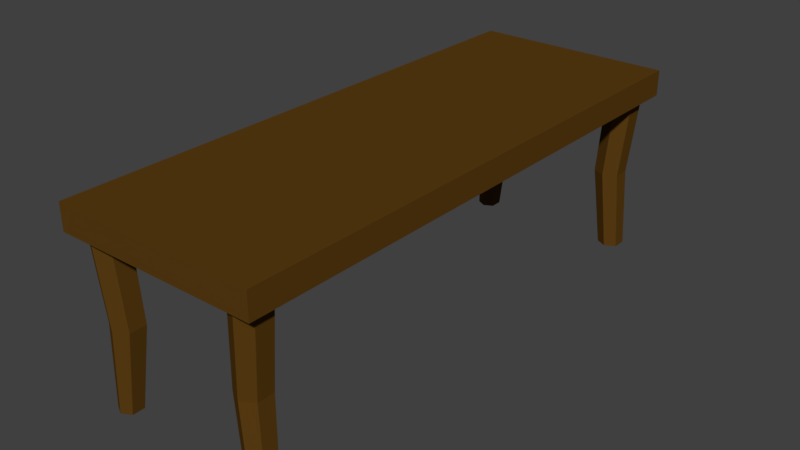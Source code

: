 # Source: table_1.blend  (saved by Blender 2.77.0; exported with 4.5.12 LTS)
import bpy
from mathutils import Matrix  # noqa: F401  (used for matrix-valued properties, if any)

bpy.ops.wm.read_factory_settings(use_empty=True)
scene = bpy.context.scene
scene.name = 'Scene'

# ---- collections
col_collection_1 = bpy.data.collections.new('Collection 1'); scene.collection.children.link(col_collection_1)

# ---- materials (node trees are filled in below, after node groups)
mat_table1color = bpy.data.materials.new('table1color')
mat_table1color.alpha_threshold = 0.0
mat_table1color.diffuse_color = (0.07641, 0.03884, 0.003067, 1.0)
mat_table1color.roughness = 0.5
mat_table1color.line_color = (0.0, 0.0, 0.0, 1.0)

# ---- material node trees
mat_table1color.use_nodes = True; mat_table1color.node_tree.nodes.clear()
_N = mat_table1color.node_tree.nodes; _L = mat_table1color.node_tree.links
n0 = _N.new('ShaderNodeOutputMaterial'); n0.name = 'Material Output'; n0.location = (300, 300)
n1 = _N.new('ShaderNodeBsdfDiffuse'); n1.name = 'Diffuse BSDF'; n1.location = (10, 300)
n1.inputs[0].default_value = (0.1043, 0.04748, 0.0068, 1.0)
_L.new(n1.outputs[0], n0.inputs[0])
n0.is_active_output = True

# ---- world
world_world = bpy.data.worlds.new('World'); scene.world = world_world
world_world.color = (0.05088, 0.05088, 0.05088)
world_world.use_sun_shadow = False
world_world.sun_shadow_jitter_overblur = 0.0
world_world.cycles.sampling_method = 'MANUAL'

# ---- meshes
me_cube = bpy.data.meshes.new('Cube')
me_cube.from_pydata([(1.0, -0.1273, -11.22), (-1.0, -0.1273, -11.22), (1.0, 0.1273, -11.22), (-1.0, 0.1273, -11.22), (0.9096, -0.1273, -11.22), (-0.9096, -0.1273, -11.22), (0.9096, 0.1273, -11.22), (-0.9096, 0.1273, -11.22), (-1.0, -0.1273, -10.76), (-1.0, 0.1273, -10.76), (1.0, -0.1273, -10.76), (1.0, 0.1273, -10.76), (0.9096, -0.1273, -10.66), (-0.9096, -0.1273, -10.66), (0.9096, 0.1273, -10.76), (-0.9096, 0.1273, -10.76), (0.6308, -0.1273, -11.22), (-0.6308, -0.1273, -11.22), (0.6308, 0.1273, -11.22), (-0.6308, 0.1273, -11.22), (-0.6308, 0.1273, -10.76), (0.6308, 0.1273, -10.76), (0.6308, -0.1273, -10.66), (-0.6308, -0.1273, -10.66), (-0.7702, -0.1273, -11.22), (-0.7702, 0.1273, -11.22), (-0.7702, -0.1273, -10.96), (-0.7702, 0.1273, -10.76), (0.7702, 0.1273, -10.76), (0.7702, -0.1273, -11.22), (0.7702, 0.1273, -11.22), (0.7702, -0.1273, -10.96), (1.0, -0.1273, -9.8), (1.0, 0.1273, -9.8), (0.9096, 0.1273, -9.8), (-0.9096, 0.1273, -9.8), (-1.0, -0.1273, -9.8), (-1.0, 0.1273, -9.8), (0.9096, -0.1273, -9.899), (-0.9096, -0.1273, -9.899), (0.6308, 0.1273, -9.8), (-0.6308, 0.1273, -9.8), (0.6308, -0.1273, -9.899), (-0.6308, -0.1273, -9.899), (-0.7702, 0.1273, -9.8), (-0.7702, -0.1273, -9.595), (0.7702, -0.1273, -9.595), (0.7702, 0.1273, -9.8), (0.7064, -0.9253, -10.8), (0.8342, -0.9253, -10.52), (0.8342, -0.9253, -9.825), (0.8757, -1.722, -10.57), (0.6647, -1.722, -10.57), (0.7702, -1.722, -10.8), (0.8757, -1.722, -9.992), (0.6647, -1.722, -9.992), (0.7702, -1.722, -9.761), (-0.864, -1.748, -10.53), (-0.6763, -1.748, -10.53), (-0.7702, -1.748, -10.74), (-0.864, -1.748, -10.02), (-0.6763, -1.748, -10.02), (-0.7702, -1.748, -9.819), (0.5785, -0.9253, -10.52), (0.5785, -0.9253, -9.825), (0.7064, -0.9253, -9.546), (-0.7064, -0.937, -9.546), (-0.5785, -0.937, -9.825), (-0.7064, -0.937, -10.8), (-0.8342, -0.937, -10.52), (-0.8342, -0.937, -9.825), (-0.5785, -0.937, -10.52), (1.0, -0.1273, 11.22), (-1.0, -0.1273, 11.22), (1.0, 0.1273, 11.22), (-1.0, 0.1273, 11.22), (1.0, -0.1273, 2.299e-08), (-1.0, -0.1273, 2.299e-08), (1.0, 0.1273, -2.299e-08), (-1.0, 0.1273, -2.299e-08), (0.9096, -0.1273, 11.22), (-0.9096, -0.1273, 11.22), (0.9096, 0.1273, 11.22), (-0.9096, 0.1273, 11.22), (-0.9096, 0.1273, -2.299e-08), (0.9096, 0.1273, -2.299e-08), (0.9096, -0.1273, 2.299e-08), (-0.9096, -0.1273, 2.299e-08), (-1.0, -0.1273, 10.76), (-1.0, 0.1273, 10.76), (1.0, -0.1273, 10.76), (1.0, 0.1273, 10.76), (0.9096, -0.1273, 10.66), (-0.9096, -0.1273, 10.66), (0.9096, 0.1273, 10.76), (-0.9096, 0.1273, 10.76), (0.6308, -0.1273, 11.22), (-0.6308, -0.1273, 11.22), (0.6308, 0.1273, 11.22), (-0.6308, 0.1273, 11.22), (-0.6308, 0.1273, -2.299e-08), (0.6308, 0.1273, -2.299e-08), (0.6308, -0.1273, 2.299e-08), (-0.6308, -0.1273, 2.299e-08), (-0.6308, 0.1273, 10.76), (0.6308, 0.1273, 10.76), (0.6308, -0.1273, 10.66), (-0.6308, -0.1273, 10.66), (-0.7702, -0.1273, 11.22), (-0.7702, 0.1273, 11.22), (-0.7702, -0.1273, 2.299e-08), (-0.7702, -0.1273, 10.96), (-0.7702, 0.1273, -2.299e-08), (-0.7702, 0.1273, 10.76), (0.7702, 0.1273, -2.299e-08), (0.7702, 0.1273, 10.76), (0.7702, -0.1273, 11.22), (0.7702, 0.1273, 11.22), (0.7702, -0.1273, 2.299e-08), (0.7702, -0.1273, 10.96), (1.0, -0.1273, 9.8), (1.0, 0.1273, 9.8), (0.9096, 0.1273, 9.8), (-0.9096, 0.1273, 9.8), (-1.0, -0.1273, 9.8), (-1.0, 0.1273, 9.8), (0.9096, -0.1273, 9.899), (-0.9096, -0.1273, 9.899), (0.6308, 0.1273, 9.8), (-0.6308, 0.1273, 9.8), (0.6308, -0.1273, 9.899), (-0.6308, -0.1273, 9.899), (-0.7702, 0.1273, 9.8), (-0.7702, -0.1273, 9.595), (0.7702, -0.1273, 9.595), (0.7702, 0.1273, 9.8), (0.7064, -0.9253, 10.8), (0.8342, -0.9253, 10.52), (0.8342, -0.9253, 9.825), (0.8757, -1.722, 10.57), (0.6647, -1.722, 10.57), (0.7702, -1.722, 10.8), (0.8757, -1.722, 9.992), (0.6647, -1.722, 9.992), (0.7702, -1.722, 9.761), (-0.864, -1.748, 10.53), (-0.6763, -1.748, 10.53), (-0.7702, -1.748, 10.74), (-0.864, -1.748, 10.02), (-0.6763, -1.748, 10.02), (-0.7702, -1.748, 9.819), (0.5785, -0.9253, 10.52), (0.5785, -0.9253, 9.825), (0.7064, -0.9253, 9.546), (-0.7064, -0.937, 9.546), (-0.5785, -0.937, 9.825), (-0.7064, -0.937, 10.8), (-0.8342, -0.937, 10.52), (-0.8342, -0.937, 9.825), (-0.5785, -0.937, 10.52)], [], [(8, 9, 3, 1), (7, 5, 1, 3), (32, 33, 78, 76), (35, 37, 79, 84), (39, 87, 77, 36), (32, 76, 86, 38), (45, 110, 87, 39), (33, 34, 85, 78), (44, 35, 84, 112), (2, 0, 4, 6), (25, 24, 5, 7), (25, 7, 15, 27), (2, 6, 14, 11), (24, 26, 13, 5), (0, 10, 12, 4), (5, 13, 8, 1), (7, 3, 9, 15), (0, 2, 11, 10), (36, 37, 9, 8), (29, 31, 22, 16), (16, 22, 23, 17), (30, 18, 21, 28), (18, 19, 20, 21), (30, 29, 16, 18), (18, 16, 17, 19), (47, 40, 101, 114), (40, 41, 100, 101), (46, 118, 102, 42), (42, 102, 103, 43), (17, 23, 26, 24), (19, 25, 27, 20), (19, 17, 24, 25), (41, 44, 112, 100), (43, 103, 110, 45), (38, 86, 118, 46), (34, 47, 114, 85), (6, 4, 29, 30), (6, 30, 28, 14), (4, 12, 31, 29), (14, 28, 47, 34), (20, 27, 44, 41), (22, 42, 43, 23), (21, 20, 41, 40), (28, 21, 40, 47), (77, 79, 37, 36), (27, 15, 35, 44), (11, 14, 34, 33), (10, 32, 38, 12), (13, 39, 36, 8), (15, 9, 37, 35), (10, 11, 33, 32), (49, 50, 54, 51), (63, 48, 53, 52), (65, 64, 55, 56), (50, 65, 56, 54), (48, 49, 51, 53), (64, 63, 52, 55), (67, 66, 62, 61), (69, 68, 59, 57), (66, 70, 60, 62), (68, 71, 58, 59), (71, 67, 61, 58), (70, 69, 57, 60), (57, 59, 58, 61, 62, 60), (51, 54, 56, 55, 52, 53), (42, 22, 63, 64), (31, 12, 49, 48), (38, 46, 65, 50), (46, 42, 64, 65), (22, 31, 48, 63), (12, 38, 50, 49), (39, 13, 69, 70), (23, 43, 67, 71), (26, 23, 71, 68), (45, 39, 70, 66), (13, 26, 68, 69), (43, 45, 66, 67), (88, 73, 75, 89), (83, 75, 73, 81), (120, 76, 78, 121), (123, 84, 79, 125), (127, 124, 77, 87), (120, 126, 86, 76), (133, 127, 87, 110), (121, 78, 85, 122), (132, 112, 84, 123), (74, 82, 80, 72), (109, 83, 81, 108), (109, 113, 95, 83), (74, 91, 94, 82), (108, 81, 93, 111), (72, 80, 92, 90), (81, 73, 88, 93), (83, 95, 89, 75), (72, 90, 91, 74), (124, 88, 89, 125), (116, 96, 106, 119), (96, 97, 107, 106), (117, 115, 105, 98), (98, 105, 104, 99), (117, 98, 96, 116), (98, 99, 97, 96), (135, 114, 101, 128), (128, 101, 100, 129), (134, 130, 102, 118), (130, 131, 103, 102), (97, 108, 111, 107), (99, 104, 113, 109), (99, 109, 108, 97), (129, 100, 112, 132), (131, 133, 110, 103), (126, 134, 118, 86), (122, 85, 114, 135), (82, 117, 116, 80), (82, 94, 115, 117), (80, 116, 119, 92), (94, 122, 135, 115), (104, 129, 132, 113), (106, 107, 131, 130), (105, 128, 129, 104), (115, 135, 128, 105), (77, 124, 125, 79), (113, 132, 123, 95), (91, 121, 122, 94), (90, 92, 126, 120), (93, 88, 124, 127), (95, 123, 125, 89), (90, 120, 121, 91), (137, 139, 142, 138), (151, 140, 141, 136), (153, 144, 143, 152), (138, 142, 144, 153), (136, 141, 139, 137), (152, 143, 140, 151), (155, 149, 150, 154), (157, 145, 147, 156), (154, 150, 148, 158), (156, 147, 146, 159), (159, 146, 149, 155), (158, 148, 145, 157), (145, 148, 150, 149, 146, 147), (139, 141, 140, 143, 144, 142), (130, 152, 151, 106), (119, 136, 137, 92), (126, 138, 153, 134), (134, 153, 152, 130), (106, 151, 136, 119), (92, 137, 138, 126), (127, 158, 157, 93), (107, 159, 155, 131), (111, 156, 159, 107), (133, 154, 158, 127), (93, 157, 156, 111), (131, 155, 154, 133)])
me_cube.materials.append(mat_table1color)
me_cube.materials.append(None)
me_cube.use_remesh_preserve_volume = False
me_cube.use_remesh_preserve_attributes = False
me_cube.use_mirror_vertex_groups = False
me_cube.update()

# ---- objects
ob_cube = bpy.data.objects.new('Cube', me_cube)

# ---- transforms, parenting, visibility, modifiers, constraints
ob_cube.location = (0.0, 0.0, 1.227)
ob_cube.rotation_euler = (1.571, 0.0, 0.0)
ob_cube.scale = (0.6861, 0.6861, 0.166)
ob_cube.lock_rotations_4d = False
ob_cube.empty_display_type = 'ARROWS'
ob_cube.lineart.crease_threshold = 0.0

# ---- collection membership
col_collection_1.objects.link(ob_cube)

# ---- scene / render settings (as saved in the file)
scene.frame_start = 1; scene.frame_end = 250; scene.frame_set(1)
scene.render.engine = 'CYCLES'
scene.render.resolution_percentage = 50
scene.render.dither_intensity = 0.0
scene.cycles.use_denoising = False
scene.cycles.samples = 128
scene.cycles.sampling_pattern = 'TABULATED_SOBOL'
scene.cycles.light_sampling_threshold = 0.0
scene.cycles.use_adaptive_sampling = False
scene.cycles.use_light_tree = False
scene.cycles.blur_glossy = 0.0
scene.cycles.sample_clamp_indirect = 0.0
scene.view_settings.view_transform = 'Standard'
bpy.context.view_layer.update()

# ---- added for rendering (the .blend has no active camera and no usable light): camera, sun
cam_auto = bpy.data.cameras.new('AutoCamera')
cam_auto.lens = 50.0
cam_auto.sensor_width = 36.0
cam_auto.clip_end = 1000.0
ob_auto_camera = bpy.data.objects.new('AutoCamera', cam_auto)
scene.collection.objects.link(ob_auto_camera)
ob_auto_camera.location = (3.86018, -4.63222, 3.75917)
ob_auto_camera.rotation_euler = (1.09748, -7.21219e-08, 0.694738)
scene.camera = ob_auto_camera
light_auto_sun = bpy.data.lights.new('AutoSun', 'SUN')
light_auto_sun.energy = 3.0
light_auto_sun.angle = 0.0523599
ob_auto_sun = bpy.data.objects.new('AutoSun', light_auto_sun)
scene.collection.objects.link(ob_auto_sun)
ob_auto_sun.rotation_euler = (0.872665, 0.174533, 0.523599)
bpy.context.view_layer.update()
